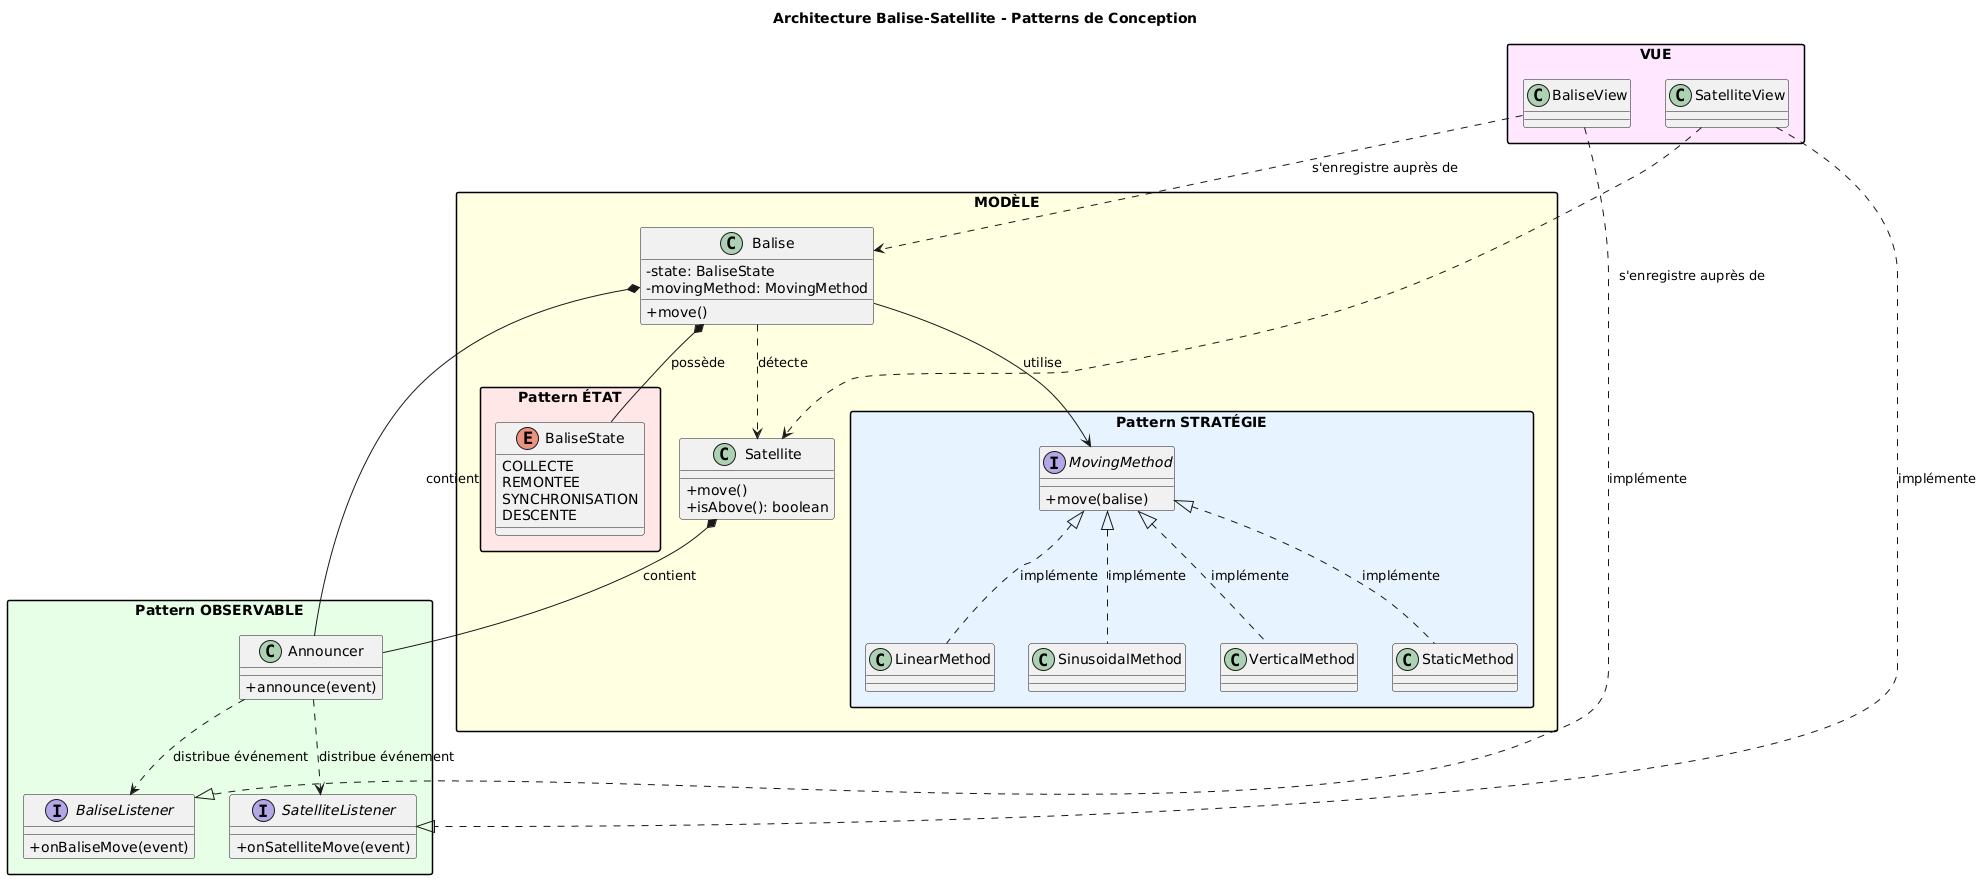

The diagram above was rendered by PlantUML. Its source (embedded in the PNG):
@startuml
skinparam classAttributeIconSize 0
skinparam packageStyle rectangle
title Architecture Balise-Satellite - Patterns de Conception

' ========== MODÈLE ==========

package "MODÈLE" #LightYellow {
    
    class Balise {
        - state: BaliseState
        - movingMethod: MovingMethod
        + move()
    }
    
    class Satellite {
        + move()
        + isAbove(): boolean
    }
    
    Balise ..> Satellite : "détecte"
    
    ' PATTERN ÉTAT
    
    package "Pattern ÉTAT" #FFE6E6 {
        enum BaliseState {
            COLLECTE
            REMONTEE
            SYNCHRONISATION
            DESCENTE
        }
    }
    
    Balise *-- BaliseState : "possède"
    
    ' PATTERN STRATÉGIE
    
    package "Pattern STRATÉGIE" #E6F3FF {
        
        interface MovingMethod {
            + move(balise)
        }
        
        class LinearMethod
        class SinusoidalMethod
        class VerticalMethod
        class StaticMethod
        
        MovingMethod <|.. LinearMethod : "implémente"
        MovingMethod <|.. SinusoidalMethod : "implémente"
        MovingMethod <|.. VerticalMethod : "implémente"
        MovingMethod <|.. StaticMethod : "implémente"
    }
    
    Balise --> MovingMethod : "utilise"
}

' ========== PATTERN OBSERVABLE ==========

package "Pattern OBSERVABLE" #E6FFE6 {
    
    class Announcer {
        + announce(event)
    }
    
    interface BaliseListener {
        + onBaliseMove(event)
    }
    
    interface SatelliteListener {
        + onSatelliteMove(event)
    }
    
    Balise *-- Announcer : "contient"
    Satellite *-- Announcer : "contient"
    
    Announcer ..> BaliseListener : "distribue événement"
    Announcer ..> SatelliteListener : "distribue événement"
}

' ========== VUE ==========

package "VUE" #FFE6FF {
    
    class BaliseView
    class SatelliteView
    
    BaliseView ..|> BaliseListener : "implémente"
    SatelliteView ..|> SatelliteListener : "implémente"
    
    BaliseView ..> Balise : "s'enregistre auprès de"
    SatelliteView ..> Satellite : "s'enregistre auprès de"
}
@enduml